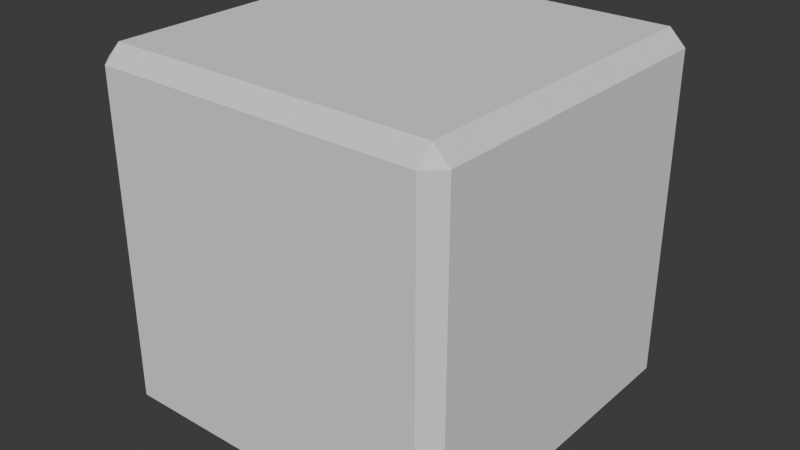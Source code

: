 # Source: block_basic.blend  (saved by Blender 5.1.29; exported with 4.5.12 LTS)
import bpy
from mathutils import Matrix  # noqa: F401  (used for matrix-valued properties, if any)

bpy.ops.wm.read_factory_settings(use_empty=True)
scene = bpy.context.scene
scene.name = 'Scene'

# ---- collections
col_collection = bpy.data.collections.new('Collection'); scene.collection.children.link(col_collection)

# ---- world
world_world = bpy.data.worlds.new('World'); scene.world = world_world
world_world.use_nodes = True; world_world.node_tree.nodes.clear()
_N = world_world.node_tree.nodes; _L = world_world.node_tree.links
n0 = _N.new('ShaderNodeOutputWorld'); n0.name = 'World Output'; n0.location = (200, 100)
n1 = _N.new('ShaderNodeBackground'); n1.name = 'Background'; n1.location = (-200, 100)
n1.inputs[0].default_value = (0.05088, 0.05088, 0.05088, 1.0)
_L.new(n1.outputs[0], n0.inputs[0])
n0.is_active_output = True
world_world.color = (0.05088, 0.05088, 0.05088)
world_world.sun_shadow_jitter_overblur = 0.0

# ---- meshes
me_cube_001 = bpy.data.meshes.new('Cube.001')
me_cube_001.from_pydata([(0.5, 0.0, 0.4553), (0.4553, 0.0, 0.5), (0.5, 0.0, -0.4553), (0.4553, 0.0, -0.5), (-0.5, 0.0, 0.4553), (-0.4553, 0.0, 0.5), (-0.5, 0.0, -0.4553), (-0.4553, 0.0, -0.5), (-0.4553, -0.4553, -0.5), (-0.4553, -0.5, -0.4553), (-0.5, -0.4553, -0.4553), (-0.4553, -0.5, 0.4553), (-0.4553, -0.4553, 0.5), (-0.5, -0.4553, 0.4553), (-0.4553, 0.4553, -0.5), (-0.5, 0.4553, -0.4553), (-0.4553, 0.5, -0.4553), (-0.4553, 0.4553, 0.5), (-0.4553, 0.5, 0.4553), (-0.5, 0.4553, 0.4553), (0.4553, -0.4553, -0.5), (0.5, -0.4553, -0.4553), (0.4553, -0.5, -0.4553), (0.4553, -0.4553, 0.5), (0.4553, -0.5, 0.4553), (0.5, -0.4553, 0.4553), (0.4553, 0.4553, -0.5), (0.4553, 0.5, -0.4553), (0.5, 0.4553, -0.4553), (0.4553, 0.4553, 0.5), (0.5, 0.4553, 0.4553), (0.4553, 0.5, 0.4553), (0.0, 0.0, -0.5), (0.0, 0.0, 0.5), (0.0, 0.4553, -0.5), (0.0, 0.5, -0.4553), (0.0, 0.4553, 0.5), (0.0, 0.5, 0.4553), (0.0, -0.4553, -0.5), (0.0, -0.5, -0.4553), (0.0, -0.4553, 0.5), (0.0, -0.5, 0.4553), (-0.5, 0.0, 0.0), (0.5, 0.0, 0.0), (-0.4553, -0.5, 0.0), (-0.5, -0.4553, 0.0), (-0.4553, 0.5, 0.0), (-0.5, 0.4553, 0.0), (0.5, 0.4553, 0.0), (0.4553, 0.5, 0.0), (0.4553, -0.5, 0.0), (0.5, -0.4553, 0.0), (0.0, 0.5, 0.0), (0.0, -0.5, 0.0)], [], [(20, 3, 2, 21), (34, 26, 3, 32), (45, 13, 4, 42), (36, 17, 5, 33), (48, 30, 0, 43), (29, 1, 0, 30), (8, 9, 10), (11, 12, 13), (14, 15, 16), (17, 18, 19), (20, 21, 22), (23, 24, 25), (26, 27, 28), (29, 30, 31), (7, 8, 10, 6), (44, 11, 13, 45), (5, 17, 19, 4), (46, 16, 15, 47), (34, 14, 16, 35), (36, 29, 31, 37), (48, 28, 27, 49), (3, 26, 28, 2), (1, 23, 25, 0), (50, 22, 21, 51), (38, 20, 22, 39), (40, 12, 11, 41), (32, 3, 20, 38), (42, 4, 19, 47), (53, 41, 11, 44), (33, 5, 12, 40), (52, 37, 31, 49), (43, 0, 25, 51), (12, 5, 4, 13), (14, 7, 6, 15), (46, 18, 37, 52), (1, 33, 40, 23), (50, 24, 41, 53), (7, 32, 38, 8), (23, 40, 41, 24), (8, 38, 39, 9), (17, 36, 37, 18), (26, 34, 35, 27), (29, 36, 33, 1), (14, 34, 32, 7), (22, 50, 53, 39), (16, 46, 52, 35), (2, 43, 51, 21), (35, 52, 49, 27), (39, 53, 44, 9), (6, 42, 47, 15), (24, 50, 51, 25), (30, 48, 49, 31), (18, 46, 47, 19), (9, 44, 45, 10), (28, 48, 43, 2), (10, 45, 42, 6)])
_uv = me_cube_001.uv_layers.new(name='UVMap')
_uv.uv.foreach_set('vector', [0.3638, 0.7388, 0.3638, 0.625, 0.3834, 0.625, 0.3834, 0.7388, 0.25, 0.5112, 0.3638, 0.5112, 0.3638, 0.625, 0.25, 0.625, 0.5, 0.01118, 0.6138, 0.01118, 0.6138, 0.125, 0.5, 0.125, 0.7472, 0.5056, 0.8638, 0.5112, 0.8638, 0.625, 0.7472, 0.625, 0.4986, 0.5098, 0.6138, 0.5084, 0.6138, 0.625, 0.4986, 0.625, 0.6306, 0.5, 0.6306, 0.625, 0.6138, 0.625, 0.6138, 0.5084, 0.1362, 0.7388, 0.1362, 0.75, 0.125, 0.7388, 0.6138, 0.0, 0.625, 0.01118, 0.6138, 0.01118, 0.1362, 0.5112, 0.125, 0.5112, 0.1362, 0.5, 0.625, 0.2463, 0.6138, 0.2584, 0.6138, 0.2388, 0.3638, 0.7388, 0.3834, 0.7388, 0.375, 0.7556, 0.6306, 0.75, 0.6138, 0.7612, 0.6138, 0.7416, 0.3638, 0.5112, 0.375, 0.4944, 0.3834, 0.5112, 0.6306, 0.5, 0.6138, 0.5084, 0.6138, 0.4888, 0.1362, 0.625, 0.1362, 0.7388, 0.125, 0.7388, 0.125, 0.625, 0.5, 0.0, 0.6138, 0.0, 0.6138, 0.01118, 0.5, 0.01118, 0.625, 0.1287, 0.625, 0.2463, 0.6138, 0.2388, 0.6138, 0.125, 0.5, 0.2598, 0.3862, 0.2612, 0.3862, 0.2388, 0.5, 0.2388, 0.25, 0.5112, 0.1362, 0.5112, 0.1362, 0.5, 0.2556, 0.4972, 0.6278, 0.3731, 0.6306, 0.5, 0.6138, 0.4888, 0.6138, 0.3736, 0.4986, 0.5098, 0.3834, 0.5112, 0.375, 0.4944, 0.4944, 0.4916, 0.3638, 0.625, 0.3638, 0.5112, 0.3834, 0.5112, 0.3834, 0.625, 0.6306, 0.625, 0.6306, 0.75, 0.6138, 0.7416, 0.6138, 0.625, 0.4944, 0.7584, 0.375, 0.7556, 0.3834, 0.7388, 0.4986, 0.7402, 0.25, 0.7388, 0.3638, 0.7388, 0.375, 0.7556, 0.2556, 0.7528, 0.6278, 0.8694, 0.625, 0.9888, 0.6138, 0.9888, 0.6138, 0.875, 0.25, 0.625, 0.3638, 0.625, 0.3638, 0.7388, 0.25, 0.7388, 0.5, 0.125, 0.6138, 0.125, 0.6138, 0.2388, 0.5, 0.2388, 0.4972, 0.8736, 0.6138, 0.875, 0.6138, 0.9888, 0.5, 0.9888, 0.7472, 0.625, 0.8638, 0.625, 0.8638, 0.7388, 0.7472, 0.7444, 0.4972, 0.3757, 0.6138, 0.3736, 0.6138, 0.4888, 0.4944, 0.4916, 0.4986, 0.625, 0.6138, 0.625, 0.6138, 0.7416, 0.4986, 0.7402, 0.625, 0.01118, 0.625, 0.1287, 0.6138, 0.125, 0.6138, 0.01118, 0.1362, 0.5112, 0.1362, 0.625, 0.125, 0.625, 0.125, 0.5112, 0.5, 0.2598, 0.6138, 0.2584, 0.6138, 0.3736, 0.4972, 0.3757, 0.6306, 0.625, 0.7472, 0.625, 0.7472, 0.7444, 0.6306, 0.75, 0.4944, 0.7584, 0.6138, 0.7612, 0.6138, 0.875, 0.4972, 0.8736, 0.1362, 0.625, 0.25, 0.625, 0.25, 0.7388, 0.1362, 0.7388, 0.6306, 0.75, 0.6278, 0.8694, 0.6138, 0.875, 0.6138, 0.7612, 0.1362, 0.7388, 0.25, 0.7388, 0.2556, 0.7528, 0.1362, 0.75, 0.625, 0.2463, 0.6278, 0.3731, 0.6138, 0.3736, 0.6138, 0.2584, 0.3638, 0.5112, 0.25, 0.5112, 0.2556, 0.4972, 0.375, 0.4944, 0.6306, 0.5, 0.7472, 0.5056, 0.7472, 0.625, 0.6306, 0.625, 0.1362, 0.5112, 0.25, 0.5112, 0.25, 0.625, 0.1362, 0.625, 0.375, 0.7556, 0.4944, 0.7584, 0.4972, 0.8736, 0.3806, 0.8722, 0.3862, 0.2612, 0.5, 0.2598, 0.4972, 0.3757, 0.3806, 0.3778, 0.3834, 0.625, 0.4986, 0.625, 0.4986, 0.7402, 0.3834, 0.7388, 0.3806, 0.3778, 0.4972, 0.3757, 0.4944, 0.4916, 0.375, 0.4944, 0.3806, 0.8722, 0.4972, 0.8736, 0.5, 0.9888, 0.3862, 0.9888, 0.3862, 0.125, 0.5, 0.125, 0.5, 0.2388, 0.3862, 0.2388, 0.6138, 0.7612, 0.4944, 0.7584, 0.4986, 0.7402, 0.6138, 0.7416, 0.6138, 0.5084, 0.4986, 0.5098, 0.4944, 0.4916, 0.6138, 0.4888, 0.6138, 0.2584, 0.5, 0.2598, 0.5, 0.2388, 0.6138, 0.2388, 0.3862, 0.0, 0.5, 0.0, 0.5, 0.01118, 0.3862, 0.01118, 0.3834, 0.5112, 0.4986, 0.5098, 0.4986, 0.625, 0.3834, 0.625, 0.3862, 0.01118, 0.5, 0.01118, 0.5, 0.125, 0.3862, 0.125])
me_cube_001.update()

# ---- objects
ob_cube = bpy.data.objects.new('Cube', me_cube_001)

# ---- transforms, parenting, visibility, modifiers, constraints
ob_cube.location = (0.0, 0.0, 0.0)

# ---- collection membership
col_collection.objects.link(ob_cube)

# ---- scene / render settings (as saved in the file)
scene.frame_start = 1; scene.frame_end = 250; scene.frame_set(1)
scene.render.engine = 'BLENDER_EEVEE_NEXT'
scene.render.bake_bias = 0.0
scene.render.bake_samples = 0
scene.cycles.sampling_pattern = 'TABULATED_SOBOL'
scene.eevee.use_volume_custom_range = False
bpy.context.view_layer.update()

# ---- added for rendering (the .blend has no active camera and no usable light): camera, sun
cam_auto = bpy.data.cameras.new('AutoCamera')
cam_auto.lens = 50.0
cam_auto.sensor_width = 36.0
cam_auto.clip_end = 1000.0
ob_auto_camera = bpy.data.objects.new('AutoCamera', cam_auto)
scene.collection.objects.link(ob_auto_camera)
ob_auto_camera.location = (1.60254, -1.92304, 1.28203)
ob_auto_camera.rotation_euler = (1.09748, -7.21219e-08, 0.694738)
scene.camera = ob_auto_camera
light_auto_sun = bpy.data.lights.new('AutoSun', 'SUN')
light_auto_sun.energy = 3.0
light_auto_sun.angle = 0.0523599
ob_auto_sun = bpy.data.objects.new('AutoSun', light_auto_sun)
scene.collection.objects.link(ob_auto_sun)
ob_auto_sun.rotation_euler = (0.872665, 0.174533, 0.523599)
bpy.context.view_layer.update()
